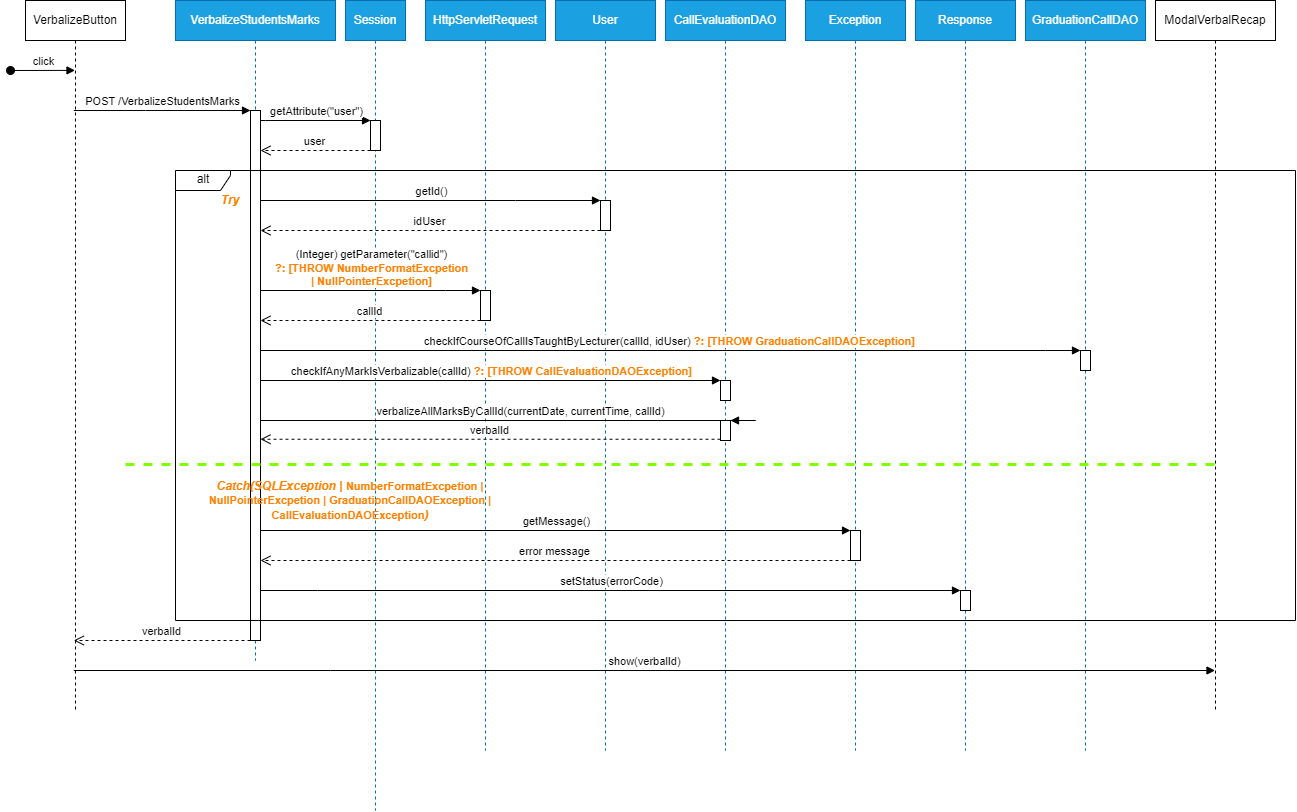

The diagram above was exported from draw.io. Its source (the exported page's mxGraphModel, read from the mxfile embedded in the PNG):
<mxGraphModel dx="1624" dy="1549" grid="1" gridSize="10" guides="1" tooltips="1" connect="1" arrows="1" fold="1" page="1" pageScale="1" pageWidth="850" pageHeight="1100" math="0" shadow="0">
  <root>
    <mxCell id="0" />
    <mxCell id="1" parent="0" />
    <mxCell id="DnKeB8BzZF-OrxOQI9kB-103" value="HttpServletRequest" style="shape=umlLifeline;perimeter=lifelinePerimeter;whiteSpace=wrap;html=1;container=0;dropTarget=0;collapsible=0;recursiveResize=0;outlineConnect=0;portConstraint=eastwest;newEdgeStyle={&quot;edgeStyle&quot;:&quot;elbowEdgeStyle&quot;,&quot;elbow&quot;:&quot;vertical&quot;,&quot;curved&quot;:0,&quot;rounded&quot;:0};fillColor=#1ba1e2;fontColor=#ffffff;strokeColor=#006EAF;" vertex="1" parent="1">
      <mxGeometry x="1000" y="210" width="120" height="750" as="geometry" />
    </mxCell>
    <mxCell id="DnKeB8BzZF-OrxOQI9kB-102" value="GraduationCallDAO" style="shape=umlLifeline;perimeter=lifelinePerimeter;whiteSpace=wrap;html=1;container=0;dropTarget=0;collapsible=0;recursiveResize=0;outlineConnect=0;portConstraint=eastwest;newEdgeStyle={&quot;edgeStyle&quot;:&quot;elbowEdgeStyle&quot;,&quot;elbow&quot;:&quot;vertical&quot;,&quot;curved&quot;:0,&quot;rounded&quot;:0};fillColor=#1ba1e2;fontColor=#ffffff;strokeColor=#006EAF;" vertex="1" parent="1">
      <mxGeometry x="1600" y="210" width="120" height="750" as="geometry" />
    </mxCell>
    <mxCell id="DnKeB8BzZF-OrxOQI9kB-100" value="Response" style="shape=umlLifeline;perimeter=lifelinePerimeter;whiteSpace=wrap;html=1;container=0;dropTarget=0;collapsible=0;recursiveResize=0;outlineConnect=0;portConstraint=eastwest;newEdgeStyle={&quot;edgeStyle&quot;:&quot;elbowEdgeStyle&quot;,&quot;elbow&quot;:&quot;vertical&quot;,&quot;curved&quot;:0,&quot;rounded&quot;:0};fillColor=#1ba1e2;fontColor=#ffffff;strokeColor=#006EAF;" vertex="1" parent="1">
      <mxGeometry x="1490" y="210" width="100" height="750" as="geometry" />
    </mxCell>
    <mxCell id="DnKeB8BzZF-OrxOQI9kB-99" value="Exception" style="shape=umlLifeline;perimeter=lifelinePerimeter;whiteSpace=wrap;html=1;container=0;dropTarget=0;collapsible=0;recursiveResize=0;outlineConnect=0;portConstraint=eastwest;newEdgeStyle={&quot;edgeStyle&quot;:&quot;elbowEdgeStyle&quot;,&quot;elbow&quot;:&quot;vertical&quot;,&quot;curved&quot;:0,&quot;rounded&quot;:0};fillColor=#1ba1e2;fontColor=#ffffff;strokeColor=#006EAF;" vertex="1" parent="1">
      <mxGeometry x="1380" y="210" width="100" height="750" as="geometry" />
    </mxCell>
    <mxCell id="DnKeB8BzZF-OrxOQI9kB-98" value="CallEvaluationDAO" style="shape=umlLifeline;perimeter=lifelinePerimeter;whiteSpace=wrap;html=1;container=0;dropTarget=0;collapsible=0;recursiveResize=0;outlineConnect=0;portConstraint=eastwest;newEdgeStyle={&quot;edgeStyle&quot;:&quot;elbowEdgeStyle&quot;,&quot;elbow&quot;:&quot;vertical&quot;,&quot;curved&quot;:0,&quot;rounded&quot;:0};fillColor=#1ba1e2;fontColor=#ffffff;strokeColor=#006EAF;" vertex="1" parent="1">
      <mxGeometry x="1240" y="210" width="120" height="750" as="geometry" />
    </mxCell>
    <mxCell id="DnKeB8BzZF-OrxOQI9kB-97" value="User" style="shape=umlLifeline;perimeter=lifelinePerimeter;whiteSpace=wrap;html=1;container=0;dropTarget=0;collapsible=0;recursiveResize=0;outlineConnect=0;portConstraint=eastwest;newEdgeStyle={&quot;edgeStyle&quot;:&quot;elbowEdgeStyle&quot;,&quot;elbow&quot;:&quot;vertical&quot;,&quot;curved&quot;:0,&quot;rounded&quot;:0};fillColor=#1ba1e2;fontColor=#ffffff;strokeColor=#006EAF;" vertex="1" parent="1">
      <mxGeometry x="1130" y="210" width="100" height="750" as="geometry" />
    </mxCell>
    <mxCell id="DnKeB8BzZF-OrxOQI9kB-1" value="VerbalizeButton" style="shape=umlLifeline;perimeter=lifelinePerimeter;whiteSpace=wrap;html=1;container=0;dropTarget=0;collapsible=0;recursiveResize=0;outlineConnect=0;portConstraint=eastwest;newEdgeStyle={&quot;edgeStyle&quot;:&quot;elbowEdgeStyle&quot;,&quot;elbow&quot;:&quot;vertical&quot;,&quot;curved&quot;:0,&quot;rounded&quot;:0};" vertex="1" parent="1">
      <mxGeometry x="600" y="210" width="100" height="710" as="geometry" />
    </mxCell>
    <mxCell id="DnKeB8BzZF-OrxOQI9kB-2" value="click" style="html=1;verticalAlign=bottom;startArrow=oval;endArrow=block;startSize=8;edgeStyle=elbowEdgeStyle;elbow=vertical;curved=0;rounded=0;" edge="1" parent="DnKeB8BzZF-OrxOQI9kB-1" target="DnKeB8BzZF-OrxOQI9kB-1">
      <mxGeometry relative="1" as="geometry">
        <mxPoint x="-15" y="70" as="sourcePoint" />
        <mxPoint x="45" y="70" as="targetPoint" />
      </mxGeometry>
    </mxCell>
    <mxCell id="DnKeB8BzZF-OrxOQI9kB-11" value="VerbalizeStudentsMarks" style="shape=umlLifeline;perimeter=lifelinePerimeter;whiteSpace=wrap;html=1;container=0;dropTarget=0;collapsible=0;recursiveResize=0;outlineConnect=0;portConstraint=eastwest;newEdgeStyle={&quot;edgeStyle&quot;:&quot;elbowEdgeStyle&quot;,&quot;elbow&quot;:&quot;vertical&quot;,&quot;curved&quot;:0,&quot;rounded&quot;:0};fillColor=#1ba1e2;fontColor=#ffffff;strokeColor=#006EAF;" vertex="1" parent="1">
      <mxGeometry x="750" y="210" width="160" height="660" as="geometry" />
    </mxCell>
    <mxCell id="DnKeB8BzZF-OrxOQI9kB-38" value="" style="html=1;points=[];perimeter=orthogonalPerimeter;outlineConnect=0;targetShapes=umlLifeline;portConstraint=eastwest;newEdgeStyle={&quot;edgeStyle&quot;:&quot;elbowEdgeStyle&quot;,&quot;elbow&quot;:&quot;vertical&quot;,&quot;curved&quot;:0,&quot;rounded&quot;:0};" vertex="1" parent="DnKeB8BzZF-OrxOQI9kB-11">
      <mxGeometry x="75" y="110" width="10" height="530" as="geometry" />
    </mxCell>
    <mxCell id="DnKeB8BzZF-OrxOQI9kB-23" value="ModalVerbalRecap" style="shape=umlLifeline;perimeter=lifelinePerimeter;whiteSpace=wrap;html=1;container=0;dropTarget=0;collapsible=0;recursiveResize=0;outlineConnect=0;portConstraint=eastwest;newEdgeStyle={&quot;edgeStyle&quot;:&quot;elbowEdgeStyle&quot;,&quot;elbow&quot;:&quot;vertical&quot;,&quot;curved&quot;:0,&quot;rounded&quot;:0};" vertex="1" parent="1">
      <mxGeometry x="1730" y="210" width="120" height="710" as="geometry" />
    </mxCell>
    <mxCell id="DnKeB8BzZF-OrxOQI9kB-35" value="POST /VerbalizeStudentsMarks" style="html=1;verticalAlign=bottom;endArrow=block;edgeStyle=elbowEdgeStyle;elbow=vertical;curved=0;rounded=0;" edge="1" parent="1" source="DnKeB8BzZF-OrxOQI9kB-1" target="DnKeB8BzZF-OrxOQI9kB-38">
      <mxGeometry relative="1" as="geometry">
        <mxPoint x="380" y="420" as="sourcePoint" />
        <Array as="points">
          <mxPoint x="720" y="320" />
          <mxPoint x="660" y="350" />
          <mxPoint x="440" y="320" />
          <mxPoint x="455" y="320" />
        </Array>
        <mxPoint x="548" y="420" as="targetPoint" />
      </mxGeometry>
    </mxCell>
    <mxCell id="DnKeB8BzZF-OrxOQI9kB-39" value="Session" style="shape=umlLifeline;perimeter=lifelinePerimeter;whiteSpace=wrap;html=1;container=0;dropTarget=0;collapsible=0;recursiveResize=0;outlineConnect=0;portConstraint=eastwest;newEdgeStyle={&quot;edgeStyle&quot;:&quot;elbowEdgeStyle&quot;,&quot;elbow&quot;:&quot;vertical&quot;,&quot;curved&quot;:0,&quot;rounded&quot;:0};fillColor=#1ba1e2;fontColor=#ffffff;strokeColor=#006EAF;" vertex="1" parent="1">
      <mxGeometry x="920" y="210" width="60" height="810" as="geometry" />
    </mxCell>
    <mxCell id="DnKeB8BzZF-OrxOQI9kB-40" value="" style="html=1;points=[];perimeter=orthogonalPerimeter;outlineConnect=0;targetShapes=umlLifeline;portConstraint=eastwest;newEdgeStyle={&quot;edgeStyle&quot;:&quot;elbowEdgeStyle&quot;,&quot;elbow&quot;:&quot;vertical&quot;,&quot;curved&quot;:0,&quot;rounded&quot;:0};" vertex="1" parent="DnKeB8BzZF-OrxOQI9kB-39">
      <mxGeometry x="25" y="120" width="10" height="30" as="geometry" />
    </mxCell>
    <mxCell id="DnKeB8BzZF-OrxOQI9kB-41" value="getAttribute(&quot;user&quot;)" style="html=1;verticalAlign=bottom;endArrow=block;edgeStyle=elbowEdgeStyle;elbow=vertical;curved=0;rounded=0;" edge="1" parent="1" target="DnKeB8BzZF-OrxOQI9kB-40" source="DnKeB8BzZF-OrxOQI9kB-38">
      <mxGeometry x="-0.003" width="80" relative="1" as="geometry">
        <mxPoint x="830" y="330" as="sourcePoint" />
        <mxPoint x="939.5" y="330" as="targetPoint" />
        <Array as="points">
          <mxPoint x="840" y="330" />
        </Array>
        <mxPoint as="offset" />
      </mxGeometry>
    </mxCell>
    <mxCell id="DnKeB8BzZF-OrxOQI9kB-42" value="user" style="html=1;verticalAlign=bottom;endArrow=open;dashed=1;endSize=8;edgeStyle=elbowEdgeStyle;elbow=vertical;curved=0;rounded=0;" edge="1" parent="1" source="DnKeB8BzZF-OrxOQI9kB-40" target="DnKeB8BzZF-OrxOQI9kB-38">
      <mxGeometry relative="1" as="geometry">
        <mxPoint x="940" y="360" as="sourcePoint" />
        <mxPoint x="830" y="360" as="targetPoint" />
        <Array as="points">
          <mxPoint x="900" y="360" />
          <mxPoint x="920" y="360" />
        </Array>
      </mxGeometry>
    </mxCell>
    <mxCell id="DnKeB8BzZF-OrxOQI9kB-72" value="alt" style="shape=umlFrame;whiteSpace=wrap;html=1;pointerEvents=0;width=55;height=20;" vertex="1" parent="1">
      <mxGeometry x="750" y="380" width="1120" height="450" as="geometry" />
    </mxCell>
    <mxCell id="DnKeB8BzZF-OrxOQI9kB-73" value="Try" style="text;html=1;align=center;verticalAlign=middle;whiteSpace=wrap;rounded=0;fontStyle=3;fontColor=#FF8000;" vertex="1" parent="1">
      <mxGeometry x="730" y="400" width="150" height="20" as="geometry" />
    </mxCell>
    <mxCell id="DnKeB8BzZF-OrxOQI9kB-74" value="getId()" style="html=1;verticalAlign=bottom;endArrow=block;edgeStyle=elbowEdgeStyle;elbow=vertical;curved=0;rounded=0;" edge="1" parent="1" target="DnKeB8BzZF-OrxOQI9kB-82" source="DnKeB8BzZF-OrxOQI9kB-38">
      <mxGeometry relative="1" as="geometry">
        <mxPoint x="830" y="410" as="sourcePoint" />
        <Array as="points">
          <mxPoint x="1090" y="410" />
          <mxPoint x="902" y="420" />
          <mxPoint x="882" y="430" />
          <mxPoint x="902" y="420" />
        </Array>
        <mxPoint x="987" y="420" as="targetPoint" />
      </mxGeometry>
    </mxCell>
    <mxCell id="DnKeB8BzZF-OrxOQI9kB-75" value="" style="html=1;points=[];perimeter=orthogonalPerimeter;outlineConnect=0;targetShapes=umlLifeline;portConstraint=eastwest;newEdgeStyle={&quot;edgeStyle&quot;:&quot;elbowEdgeStyle&quot;,&quot;elbow&quot;:&quot;vertical&quot;,&quot;curved&quot;:0,&quot;rounded&quot;:0};" vertex="1" parent="1">
      <mxGeometry x="1055" y="500" width="10" height="30" as="geometry" />
    </mxCell>
    <mxCell id="DnKeB8BzZF-OrxOQI9kB-76" value="(Integer) getParameter(&quot;callid&quot;) &lt;br&gt;&lt;b&gt;&lt;font color=&quot;#ff8000&quot;&gt;?: [THROW NumberFormatExcpetion &lt;br&gt;| NullPointerExcpetion]&lt;/font&gt;&lt;/b&gt;" style="html=1;verticalAlign=bottom;endArrow=block;edgeStyle=elbowEdgeStyle;elbow=vertical;curved=0;rounded=0;" edge="1" parent="1" target="DnKeB8BzZF-OrxOQI9kB-75">
      <mxGeometry relative="1" as="geometry">
        <mxPoint x="835" y="500" as="sourcePoint" />
        <Array as="points">
          <mxPoint x="1020" y="500" />
          <mxPoint x="902" y="505" />
          <mxPoint x="882" y="515" />
          <mxPoint x="902" y="505" />
        </Array>
        <mxPoint x="987" y="505" as="targetPoint" />
      </mxGeometry>
    </mxCell>
    <mxCell id="DnKeB8BzZF-OrxOQI9kB-77" value="callId" style="html=1;verticalAlign=bottom;endArrow=open;dashed=1;endSize=8;edgeStyle=elbowEdgeStyle;elbow=vertical;curved=0;rounded=0;" edge="1" parent="1" source="DnKeB8BzZF-OrxOQI9kB-75">
      <mxGeometry x="0.0031" relative="1" as="geometry">
        <mxPoint x="835" y="530" as="targetPoint" />
        <Array as="points">
          <mxPoint x="1050" y="530" />
          <mxPoint x="1095" y="535" />
          <mxPoint x="1040" y="535" />
        </Array>
        <mxPoint x="1107" y="535" as="sourcePoint" />
        <mxPoint as="offset" />
      </mxGeometry>
    </mxCell>
    <mxCell id="DnKeB8BzZF-OrxOQI9kB-78" value="" style="html=1;points=[];perimeter=orthogonalPerimeter;outlineConnect=0;targetShapes=umlLifeline;portConstraint=eastwest;newEdgeStyle={&quot;edgeStyle&quot;:&quot;elbowEdgeStyle&quot;,&quot;elbow&quot;:&quot;vertical&quot;,&quot;curved&quot;:0,&quot;rounded&quot;:0};" vertex="1" parent="1">
      <mxGeometry x="1535" y="800" width="10" height="20" as="geometry" />
    </mxCell>
    <mxCell id="DnKeB8BzZF-OrxOQI9kB-79" value="setStatus(errorCode)" style="html=1;verticalAlign=bottom;endArrow=block;edgeStyle=elbowEdgeStyle;elbow=vertical;curved=0;rounded=0;" edge="1" parent="1" target="DnKeB8BzZF-OrxOQI9kB-78">
      <mxGeometry relative="1" as="geometry">
        <mxPoint x="835" y="800" as="sourcePoint" />
        <Array as="points">
          <mxPoint x="892" y="800" />
          <mxPoint x="872" y="810" />
          <mxPoint x="892" y="800" />
        </Array>
        <mxPoint x="977" y="800" as="targetPoint" />
      </mxGeometry>
    </mxCell>
    <mxCell id="DnKeB8BzZF-OrxOQI9kB-82" value="" style="html=1;points=[];perimeter=orthogonalPerimeter;outlineConnect=0;targetShapes=umlLifeline;portConstraint=eastwest;newEdgeStyle={&quot;edgeStyle&quot;:&quot;elbowEdgeStyle&quot;,&quot;elbow&quot;:&quot;vertical&quot;,&quot;curved&quot;:0,&quot;rounded&quot;:0};" vertex="1" parent="1">
      <mxGeometry x="1175" y="410" width="10" height="30" as="geometry" />
    </mxCell>
    <mxCell id="DnKeB8BzZF-OrxOQI9kB-83" value="" style="html=1;points=[];perimeter=orthogonalPerimeter;outlineConnect=0;targetShapes=umlLifeline;portConstraint=eastwest;newEdgeStyle={&quot;edgeStyle&quot;:&quot;elbowEdgeStyle&quot;,&quot;elbow&quot;:&quot;vertical&quot;,&quot;curved&quot;:0,&quot;rounded&quot;:0};" vertex="1" parent="1">
      <mxGeometry x="1295" y="590" width="10" height="20" as="geometry" />
    </mxCell>
    <mxCell id="DnKeB8BzZF-OrxOQI9kB-84" value="idUser" style="html=1;verticalAlign=bottom;endArrow=open;dashed=1;endSize=8;edgeStyle=elbowEdgeStyle;elbow=vertical;curved=0;rounded=0;" edge="1" parent="1" source="DnKeB8BzZF-OrxOQI9kB-82" target="DnKeB8BzZF-OrxOQI9kB-38">
      <mxGeometry x="0.0031" relative="1" as="geometry">
        <mxPoint x="820" y="450" as="targetPoint" />
        <Array as="points">
          <mxPoint x="1130" y="440" />
          <mxPoint x="1160" y="450" />
          <mxPoint x="1235" y="450" />
          <mxPoint x="1180" y="450" />
        </Array>
        <mxPoint x="1250" y="450" as="sourcePoint" />
        <mxPoint as="offset" />
      </mxGeometry>
    </mxCell>
    <mxCell id="DnKeB8BzZF-OrxOQI9kB-85" value="" style="html=1;points=[];perimeter=orthogonalPerimeter;outlineConnect=0;targetShapes=umlLifeline;portConstraint=eastwest;newEdgeStyle={&quot;edgeStyle&quot;:&quot;elbowEdgeStyle&quot;,&quot;elbow&quot;:&quot;vertical&quot;,&quot;curved&quot;:0,&quot;rounded&quot;:0};" vertex="1" parent="1">
      <mxGeometry x="1425" y="740" width="10" height="30" as="geometry" />
    </mxCell>
    <mxCell id="DnKeB8BzZF-OrxOQI9kB-86" value="" style="html=1;points=[];perimeter=orthogonalPerimeter;outlineConnect=0;targetShapes=umlLifeline;portConstraint=eastwest;newEdgeStyle={&quot;edgeStyle&quot;:&quot;elbowEdgeStyle&quot;,&quot;elbow&quot;:&quot;vertical&quot;,&quot;curved&quot;:0,&quot;rounded&quot;:0};" vertex="1" parent="1">
      <mxGeometry x="1655" y="560" width="10" height="20" as="geometry" />
    </mxCell>
    <mxCell id="DnKeB8BzZF-OrxOQI9kB-87" value="" style="html=1;points=[];perimeter=orthogonalPerimeter;outlineConnect=0;targetShapes=umlLifeline;portConstraint=eastwest;newEdgeStyle={&quot;edgeStyle&quot;:&quot;elbowEdgeStyle&quot;,&quot;elbow&quot;:&quot;vertical&quot;,&quot;curved&quot;:0,&quot;rounded&quot;:0};" vertex="1" parent="1">
      <mxGeometry x="1295" y="630" width="10" height="20" as="geometry" />
    </mxCell>
    <mxCell id="DnKeB8BzZF-OrxOQI9kB-88" value="checkIfCourseOfCallIsTaughtByLecturer(callId, idUser) &lt;b&gt;&lt;font color=&quot;#ff8000&quot;&gt;?: [THROW GraduationCallDAOException]&lt;/font&gt;&lt;/b&gt;" style="html=1;verticalAlign=bottom;endArrow=block;edgeStyle=elbowEdgeStyle;elbow=vertical;curved=0;rounded=0;" edge="1" parent="1" target="DnKeB8BzZF-OrxOQI9kB-86">
      <mxGeometry x="-0.0007" relative="1" as="geometry">
        <mxPoint x="835" y="560" as="sourcePoint" />
        <Array as="points">
          <mxPoint x="1620" y="560" />
          <mxPoint x="1670" y="650" />
          <mxPoint x="1630" y="660" />
          <mxPoint x="1044" y="841.5" />
          <mxPoint x="906" y="830.5" />
          <mxPoint x="886" y="840.5" />
          <mxPoint x="906" y="830.5" />
        </Array>
        <mxPoint x="1349" y="841.5" as="targetPoint" />
        <mxPoint as="offset" />
      </mxGeometry>
    </mxCell>
    <mxCell id="DnKeB8BzZF-OrxOQI9kB-89" value="verbalizeAllMarksByCallId(currentDate, currentTime, callId)" style="html=1;verticalAlign=bottom;endArrow=block;edgeStyle=elbowEdgeStyle;elbow=vertical;curved=0;rounded=0;" edge="1" parent="1" target="DnKeB8BzZF-OrxOQI9kB-87">
      <mxGeometry x="-0.0007" relative="1" as="geometry">
        <mxPoint x="835" y="630" as="sourcePoint" />
        <Array as="points">
          <mxPoint x="1330" y="630" />
          <mxPoint x="1460" y="620" />
          <mxPoint x="1675" y="690" />
          <mxPoint x="1635" y="700" />
          <mxPoint x="1049" y="881.5" />
          <mxPoint x="911" y="870.5" />
          <mxPoint x="891" y="880.5" />
          <mxPoint x="911" y="870.5" />
        </Array>
        <mxPoint x="1720" y="690" as="targetPoint" />
        <mxPoint as="offset" />
      </mxGeometry>
    </mxCell>
    <mxCell id="DnKeB8BzZF-OrxOQI9kB-90" value="checkIfAnyMarkIsVerbalizable(callId) &lt;b&gt;&lt;font color=&quot;#ff8000&quot;&gt;?: [THROW CallEvaluationDAOException]&lt;/font&gt;&lt;/b&gt;" style="html=1;verticalAlign=bottom;endArrow=block;edgeStyle=elbowEdgeStyle;elbow=vertical;curved=0;rounded=0;" edge="1" parent="1" target="DnKeB8BzZF-OrxOQI9kB-83">
      <mxGeometry relative="1" as="geometry">
        <mxPoint x="835" y="590" as="sourcePoint" />
        <Array as="points">
          <mxPoint x="1300" y="590" />
          <mxPoint x="1160" y="720" />
          <mxPoint x="912" y="730" />
          <mxPoint x="892" y="740" />
          <mxPoint x="912" y="730" />
        </Array>
        <mxPoint x="1247" y="730" as="targetPoint" />
      </mxGeometry>
    </mxCell>
    <mxCell id="DnKeB8BzZF-OrxOQI9kB-91" value="" style="line;strokeWidth=3;align=left;verticalAlign=middle;spacingTop=-1;spacingLeft=3;spacingRight=3;rotatable=0;labelPosition=right;points=[];portConstraint=eastwest;dashed=1;strokeColor=#80FF00;" vertex="1" parent="1">
      <mxGeometry x="700" y="670" width="1090" height="8" as="geometry" />
    </mxCell>
    <mxCell id="DnKeB8BzZF-OrxOQI9kB-92" value="getMessage()" style="html=1;verticalAlign=bottom;endArrow=block;edgeStyle=elbowEdgeStyle;elbow=vertical;curved=0;rounded=0;" edge="1" parent="1" target="DnKeB8BzZF-OrxOQI9kB-85">
      <mxGeometry relative="1" as="geometry">
        <mxPoint x="835" y="740" as="sourcePoint" />
        <Array as="points">
          <mxPoint x="1300" y="740" />
          <mxPoint x="1270" y="750" />
          <mxPoint x="1050" y="761" />
          <mxPoint x="912" y="750" />
          <mxPoint x="892" y="760" />
          <mxPoint x="912" y="750" />
        </Array>
        <mxPoint x="1355" y="761" as="targetPoint" />
      </mxGeometry>
    </mxCell>
    <mxCell id="DnKeB8BzZF-OrxOQI9kB-93" value="error message" style="html=1;verticalAlign=bottom;endArrow=open;dashed=1;endSize=8;edgeStyle=elbowEdgeStyle;elbow=vertical;curved=0;rounded=0;" edge="1" parent="1" source="DnKeB8BzZF-OrxOQI9kB-85">
      <mxGeometry x="0.0031" relative="1" as="geometry">
        <mxPoint x="835" y="770" as="targetPoint" />
        <Array as="points">
          <mxPoint x="1142" y="770" />
          <mxPoint x="1347" y="759" />
          <mxPoint x="1292" y="759" />
        </Array>
        <mxPoint x="1457" y="770" as="sourcePoint" />
        <mxPoint as="offset" />
      </mxGeometry>
    </mxCell>
    <mxCell id="DnKeB8BzZF-OrxOQI9kB-94" value="Catch(SQLException | &lt;b style=&quot;color: rgb(240, 240, 240); font-size: 11px; font-style: normal;&quot;&gt;&lt;font color=&quot;#ff8000&quot;&gt;NumberFormatExcpetion | NullPointerExcpetion | GraduationCallDAOException | CallEvaluationDAOException&lt;/font&gt;&lt;/b&gt;)" style="text;html=1;align=center;verticalAlign=middle;whiteSpace=wrap;rounded=0;fontStyle=3;fontColor=#FF8000;" vertex="1" parent="1">
      <mxGeometry x="760" y="699.5" width="330" height="20" as="geometry" />
    </mxCell>
    <mxCell id="DnKeB8BzZF-OrxOQI9kB-95" value="verbalId" style="html=1;verticalAlign=bottom;endArrow=open;dashed=1;endSize=8;edgeStyle=elbowEdgeStyle;elbow=vertical;curved=0;rounded=0;" edge="1" parent="1" source="DnKeB8BzZF-OrxOQI9kB-87">
      <mxGeometry x="0.0031" relative="1" as="geometry">
        <mxPoint x="835" y="649" as="targetPoint" />
        <Array as="points">
          <mxPoint x="1255" y="648.75" />
          <mxPoint x="1285" y="658.75" />
          <mxPoint x="1360" y="658.75" />
          <mxPoint x="1305" y="658.75" />
        </Array>
        <mxPoint x="1350" y="648.75" as="sourcePoint" />
        <mxPoint as="offset" />
      </mxGeometry>
    </mxCell>
    <mxCell id="DnKeB8BzZF-OrxOQI9kB-105" value="verbalId" style="html=1;verticalAlign=bottom;endArrow=open;dashed=1;endSize=8;edgeStyle=elbowEdgeStyle;elbow=vertical;curved=0;rounded=0;" edge="1" parent="1" source="DnKeB8BzZF-OrxOQI9kB-38" target="DnKeB8BzZF-OrxOQI9kB-1">
      <mxGeometry relative="1" as="geometry">
        <mxPoint x="810" y="860" as="sourcePoint" />
        <mxPoint x="730" y="860" as="targetPoint" />
        <Array as="points">
          <mxPoint x="780" y="850" />
        </Array>
      </mxGeometry>
    </mxCell>
    <mxCell id="DnKeB8BzZF-OrxOQI9kB-108" value="show(verbalId)" style="html=1;verticalAlign=bottom;endArrow=block;edgeStyle=elbowEdgeStyle;elbow=vertical;curved=0;rounded=0;" edge="1" parent="1" source="DnKeB8BzZF-OrxOQI9kB-1" target="DnKeB8BzZF-OrxOQI9kB-23">
      <mxGeometry relative="1" as="geometry">
        <mxPoint x="650" y="880" as="sourcePoint" />
        <Array as="points">
          <mxPoint x="905" y="880" />
          <mxPoint x="717" y="890" />
          <mxPoint x="697" y="900" />
          <mxPoint x="717" y="890" />
        </Array>
        <mxPoint x="1798.5714285714287" y="880" as="targetPoint" />
      </mxGeometry>
    </mxCell>
  </root>
</mxGraphModel>